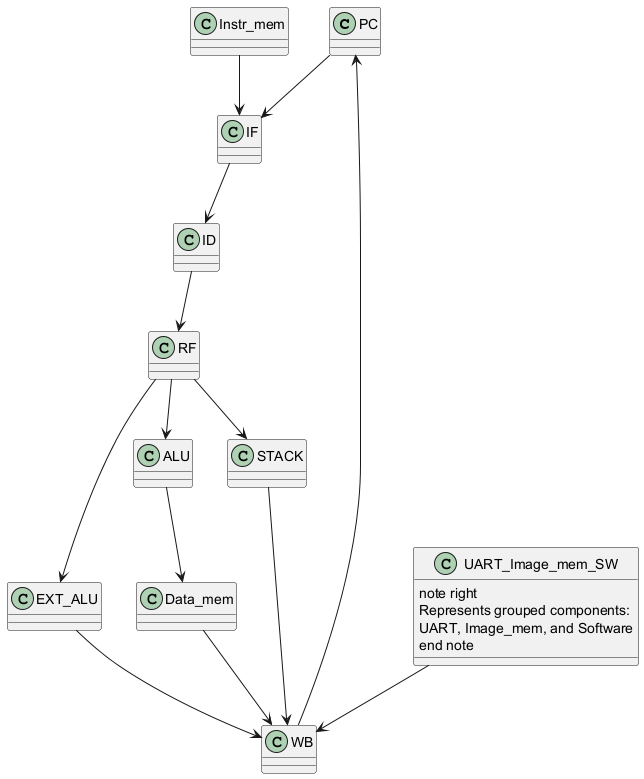

The diagram above was rendered by PlantUML. Its source (embedded in the PNG):
@startuml
class PC
class Instr_mem
class IF
class ID
class RF
class EXT_ALU
class ALU
class STACK
class Data_mem
class WB
class UART_Image_mem_SW {
  note right
    Represents grouped components: 
    UART, Image_mem, and Software
  end note
}

PC --> IF
Instr_mem --> IF
IF --> ID
ID --> RF
RF --> EXT_ALU
RF --> ALU
RF --> STACK
EXT_ALU --> WB
ALU --> Data_mem
Data_mem --> WB
STACK --> WB
UART_Image_mem_SW --> WB
WB --> PC
@enduml